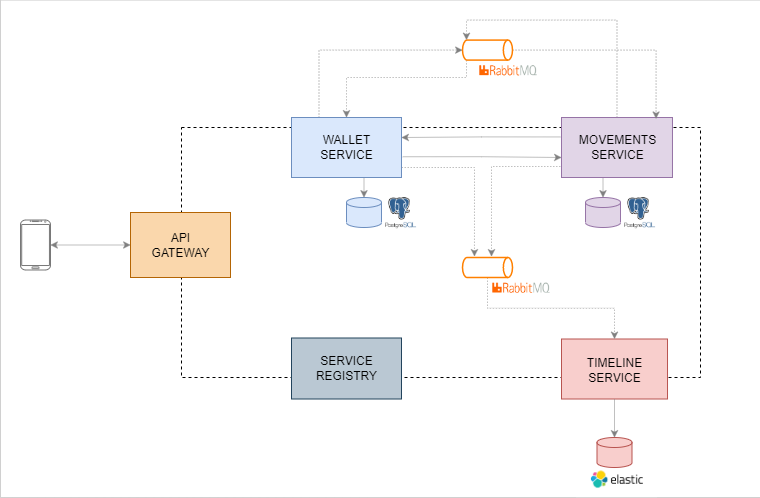

The diagram above was exported from draw.io. Its source (the exported page's mxGraphModel, read from the mxfile embedded in the PNG):
<mxGraphModel dx="868" dy="450" grid="1" gridSize="10" guides="1" tooltips="1" connect="1" arrows="1" fold="1" page="1" pageScale="1" pageWidth="827" pageHeight="1169" math="0" shadow="0">
  <root>
    <mxCell id="0" />
    <mxCell id="1" parent="0" />
    <mxCell id="HSbzMntB9CQytqKT518g-1" value="" style="rounded=0;whiteSpace=wrap;html=1;strokeWidth=0;" parent="1" vertex="1">
      <mxGeometry x="20" y="52.59" width="760" height="497.41" as="geometry" />
    </mxCell>
    <mxCell id="HFZUuAhwZ66h_8wJQHFE-18" value="" style="shape=image;verticalLabelPosition=bottom;labelBackgroundColor=#ffffff;verticalAlign=top;aspect=fixed;imageAspect=0;image=data:image/png,(base64 omitted: 3384 chars);" parent="1" vertex="1">
      <mxGeometry x="596.5" y="513" width="80" height="37.09" as="geometry" />
    </mxCell>
    <mxCell id="HFZUuAhwZ66h_8wJQHFE-16" value="" style="rounded=0;whiteSpace=wrap;html=1;dashed=1;labelBackgroundColor=none;fillColor=none;" parent="1" vertex="1">
      <mxGeometry x="201" y="180" width="519" height="250" as="geometry" />
    </mxCell>
    <mxCell id="HFZUuAhwZ66h_8wJQHFE-17" style="edgeStyle=orthogonalEdgeStyle;rounded=0;orthogonalLoop=1;jettySize=auto;html=1;entryX=0;entryY=0.5;entryDx=0;entryDy=0;strokeColor=#808080;strokeWidth=0.5;endArrow=classic;endFill=1;startArrow=classic;startFill=1;" parent="1" source="LzYh_pFHPxwqI5rmRp1J-1" target="LzYh_pFHPxwqI5rmRp1J-15" edge="1">
      <mxGeometry relative="1" as="geometry" />
    </mxCell>
    <mxCell id="LzYh_pFHPxwqI5rmRp1J-1" value="" style="verticalLabelPosition=bottom;verticalAlign=top;html=1;shadow=0;dashed=0;strokeWidth=1;shape=mxgraph.android.phone2;strokeColor=#787878;" parent="1" vertex="1">
      <mxGeometry x="40" y="272.5" width="30" height="50" as="geometry" />
    </mxCell>
    <mxCell id="LzYh_pFHPxwqI5rmRp1J-6" style="edgeStyle=orthogonalEdgeStyle;rounded=0;orthogonalLoop=1;jettySize=auto;html=1;exitX=0.5;exitY=1;exitDx=0;exitDy=0;entryX=0.5;entryY=0;entryDx=0;entryDy=0;entryPerimeter=0;strokeWidth=0.5;strokeColor=#808080;" parent="1" source="LzYh_pFHPxwqI5rmRp1J-2" target="LzYh_pFHPxwqI5rmRp1J-7" edge="1">
      <mxGeometry relative="1" as="geometry">
        <mxPoint x="381" y="260" as="targetPoint" />
      </mxGeometry>
    </mxCell>
    <mxCell id="LzYh_pFHPxwqI5rmRp1J-12" style="edgeStyle=orthogonalEdgeStyle;rounded=0;orthogonalLoop=1;jettySize=auto;html=1;exitX=1.011;exitY=0.654;exitDx=0;exitDy=0;strokeColor=#808080;strokeWidth=0.5;exitPerimeter=0;" parent="1" source="LzYh_pFHPxwqI5rmRp1J-2" edge="1">
      <mxGeometry relative="1" as="geometry">
        <mxPoint x="581" y="210" as="targetPoint" />
      </mxGeometry>
    </mxCell>
    <mxCell id="HFZUuAhwZ66h_8wJQHFE-5" style="edgeStyle=orthogonalEdgeStyle;rounded=0;orthogonalLoop=1;jettySize=auto;html=1;exitX=1;exitY=1;exitDx=0;exitDy=0;entryX=0.239;entryY=-0.05;entryDx=0;entryDy=0;entryPerimeter=0;dashed=1;strokeColor=#808080;strokeWidth=0.5;" parent="1" edge="1">
      <mxGeometry relative="1" as="geometry">
        <mxPoint x="421" y="219.99999999999994" as="sourcePoint" />
        <mxPoint x="493.96000000000004" y="308.99999999999994" as="targetPoint" />
        <Array as="points">
          <mxPoint x="494" y="220" />
        </Array>
      </mxGeometry>
    </mxCell>
    <mxCell id="HFZUuAhwZ66h_8wJQHFE-9" style="edgeStyle=orthogonalEdgeStyle;rounded=0;orthogonalLoop=1;jettySize=auto;html=1;exitX=0.25;exitY=0;exitDx=0;exitDy=0;entryX=0;entryY=0.5;entryDx=0;entryDy=0;entryPerimeter=0;dashed=1;strokeColor=#808080;strokeWidth=0.5;" parent="1" source="LzYh_pFHPxwqI5rmRp1J-2" target="HFZUuAhwZ66h_8wJQHFE-8" edge="1">
      <mxGeometry relative="1" as="geometry" />
    </mxCell>
    <mxCell id="LzYh_pFHPxwqI5rmRp1J-2" value="" style="rounded=0;whiteSpace=wrap;html=1;strokeColor=#6c8ebf;fillColor=#dae8fc;" parent="1" vertex="1">
      <mxGeometry x="311" y="170" width="110" height="60" as="geometry" />
    </mxCell>
    <mxCell id="LzYh_pFHPxwqI5rmRp1J-3" value="" style="rounded=0;whiteSpace=wrap;html=1;strokeColor=#b85450;fillColor=#f8cecc;" parent="1" vertex="1">
      <mxGeometry x="581" y="391.5" width="106.01" height="60" as="geometry" />
    </mxCell>
    <mxCell id="LzYh_pFHPxwqI5rmRp1J-7" value="" style="strokeWidth=1;html=1;shape=mxgraph.flowchart.database;whiteSpace=wrap;strokeColor=#6c8ebf;fillColor=#dae8fc;" parent="1" vertex="1">
      <mxGeometry x="366" y="250" width="35" height="30" as="geometry" />
    </mxCell>
    <mxCell id="LzYh_pFHPxwqI5rmRp1J-8" value="" style="strokeWidth=1;html=1;shape=mxgraph.flowchart.database;whiteSpace=wrap;strokeColor=#b85450;fillColor=#f8cecc;" parent="1" vertex="1">
      <mxGeometry x="616.5" y="490" width="35" height="30" as="geometry" />
    </mxCell>
    <mxCell id="LzYh_pFHPxwqI5rmRp1J-14" style="edgeStyle=orthogonalEdgeStyle;rounded=0;orthogonalLoop=1;jettySize=auto;html=1;exitX=0.5;exitY=1;exitDx=0;exitDy=0;entryX=0.5;entryY=0;entryDx=0;entryDy=0;entryPerimeter=0;strokeColor=#808080;strokeWidth=0.5;" parent="1" source="LzYh_pFHPxwqI5rmRp1J-11" target="LzYh_pFHPxwqI5rmRp1J-13" edge="1">
      <mxGeometry relative="1" as="geometry" />
    </mxCell>
    <mxCell id="HFZUuAhwZ66h_8wJQHFE-1" style="edgeStyle=orthogonalEdgeStyle;rounded=0;orthogonalLoop=1;jettySize=auto;html=1;exitX=-0.01;exitY=0.324;exitDx=0;exitDy=0;strokeColor=#808080;strokeWidth=0.5;exitPerimeter=0;" parent="1" source="LzYh_pFHPxwqI5rmRp1J-11" edge="1">
      <mxGeometry relative="1" as="geometry">
        <mxPoint x="421" y="190" as="targetPoint" />
      </mxGeometry>
    </mxCell>
    <mxCell id="HFZUuAhwZ66h_8wJQHFE-6" style="edgeStyle=orthogonalEdgeStyle;rounded=0;orthogonalLoop=1;jettySize=auto;html=1;exitX=0;exitY=1;exitDx=0;exitDy=0;dashed=1;strokeColor=#808080;strokeWidth=0.5;" parent="1" edge="1">
      <mxGeometry relative="1" as="geometry">
        <mxPoint x="580.01" y="219" as="sourcePoint" />
        <mxPoint x="511" y="309" as="targetPoint" />
        <Array as="points">
          <mxPoint x="511" y="219" />
          <mxPoint x="511" y="309" />
        </Array>
      </mxGeometry>
    </mxCell>
    <mxCell id="HFZUuAhwZ66h_8wJQHFE-11" style="edgeStyle=orthogonalEdgeStyle;rounded=0;orthogonalLoop=1;jettySize=auto;html=1;exitX=0.5;exitY=0;exitDx=0;exitDy=0;entryX=0.08;entryY=0;entryDx=0;entryDy=0;entryPerimeter=0;dashed=1;strokeColor=#808080;strokeWidth=0.5;" parent="1" source="LzYh_pFHPxwqI5rmRp1J-11" target="HFZUuAhwZ66h_8wJQHFE-8" edge="1">
      <mxGeometry relative="1" as="geometry" />
    </mxCell>
    <mxCell id="LzYh_pFHPxwqI5rmRp1J-11" value="" style="rounded=0;whiteSpace=wrap;html=1;strokeColor=#9673a6;fillColor=#e1d5e7;strokeWidth=1;" parent="1" vertex="1">
      <mxGeometry x="581" y="170" width="110.99" height="60" as="geometry" />
    </mxCell>
    <mxCell id="LzYh_pFHPxwqI5rmRp1J-13" value="" style="strokeWidth=1;html=1;shape=mxgraph.flowchart.database;whiteSpace=wrap;strokeColor=#9673a6;fillColor=#e1d5e7;" parent="1" vertex="1">
      <mxGeometry x="605.01" y="250" width="35" height="30" as="geometry" />
    </mxCell>
    <mxCell id="LzYh_pFHPxwqI5rmRp1J-15" value="" style="rounded=0;whiteSpace=wrap;html=1;fillColor=#fad7ac;strokeColor=#b46504;" parent="1" vertex="1">
      <mxGeometry x="150" y="265" width="100" height="65" as="geometry" />
    </mxCell>
    <mxCell id="LzYh_pFHPxwqI5rmRp1J-16" value="API &lt;br&gt;GATEWAY" style="text;html=1;resizable=0;autosize=1;align=center;verticalAlign=middle;points=[];fillColor=none;strokeColor=none;rounded=0;strokeWidth=1;" parent="1" vertex="1">
      <mxGeometry x="160" y="277.5" width="80" height="40" as="geometry" />
    </mxCell>
    <mxCell id="LzYh_pFHPxwqI5rmRp1J-17" value="WALLET&lt;br&gt;SERVICE" style="text;html=1;resizable=0;autosize=1;align=center;verticalAlign=middle;points=[];fillColor=none;strokeColor=none;rounded=0;strokeWidth=1;" parent="1" vertex="1">
      <mxGeometry x="326" y="180" width="80" height="40" as="geometry" />
    </mxCell>
    <mxCell id="HFZUuAhwZ66h_8wJQHFE-21" style="edgeStyle=orthogonalEdgeStyle;rounded=0;orthogonalLoop=1;jettySize=auto;html=1;entryX=0.5;entryY=0;entryDx=0;entryDy=0;entryPerimeter=0;strokeColor=#808080;strokeWidth=0.5;exitX=0.5;exitY=1;exitDx=0;exitDy=0;" parent="1" source="LzYh_pFHPxwqI5rmRp1J-3" target="LzYh_pFHPxwqI5rmRp1J-8" edge="1">
      <mxGeometry relative="1" as="geometry" />
    </mxCell>
    <mxCell id="LzYh_pFHPxwqI5rmRp1J-19" value="TIMELINE&lt;br&gt;SERVICE" style="text;html=1;resizable=0;autosize=1;align=center;verticalAlign=middle;points=[];fillColor=none;strokeColor=none;rounded=0;strokeWidth=1;" parent="1" vertex="1">
      <mxGeometry x="594" y="402.5" width="80" height="40" as="geometry" />
    </mxCell>
    <mxCell id="LzYh_pFHPxwqI5rmRp1J-24" value="" style="rounded=0;whiteSpace=wrap;html=1;fillColor=#bac8d3;strokeColor=#23445d;" parent="1" vertex="1">
      <mxGeometry x="311" y="390.5" width="110" height="61" as="geometry" />
    </mxCell>
    <mxCell id="LzYh_pFHPxwqI5rmRp1J-25" value="SERVICE &lt;br&gt;REGISTRY" style="text;html=1;resizable=0;autosize=1;align=center;verticalAlign=middle;points=[];fillColor=none;strokeColor=none;rounded=0;strokeWidth=1;" parent="1" vertex="1">
      <mxGeometry x="326" y="401" width="80" height="40" as="geometry" />
    </mxCell>
    <mxCell id="HFZUuAhwZ66h_8wJQHFE-2" value="" style="shape=image;verticalLabelPosition=bottom;labelBackgroundColor=#ffffff;verticalAlign=top;aspect=fixed;imageAspect=0;image=data:image/png,(base64 omitted: 5336 chars);" parent="1" vertex="1">
      <mxGeometry x="512.01" y="330" width="58" height="21.59" as="geometry" />
    </mxCell>
    <mxCell id="HFZUuAhwZ66h_8wJQHFE-4" style="edgeStyle=orthogonalEdgeStyle;rounded=0;orthogonalLoop=1;jettySize=auto;html=1;exitX=0.5;exitY=1;exitDx=0;exitDy=0;exitPerimeter=0;entryX=0.5;entryY=0;entryDx=0;entryDy=0;dashed=1;strokeColor=#808080;strokeWidth=0.5;" parent="1" source="HFZUuAhwZ66h_8wJQHFE-3" target="LzYh_pFHPxwqI5rmRp1J-3" edge="1">
      <mxGeometry relative="1" as="geometry" />
    </mxCell>
    <mxCell id="HFZUuAhwZ66h_8wJQHFE-3" value="" style="strokeWidth=1.5;html=1;shape=mxgraph.flowchart.direct_data;whiteSpace=wrap;strokeColor=#FF8000;" parent="1" vertex="1">
      <mxGeometry x="482.01" y="310" width="50" height="20" as="geometry" />
    </mxCell>
    <mxCell id="LzYh_pFHPxwqI5rmRp1J-18" value="MOVEMENTS&lt;br&gt;SERVICE" style="text;html=1;resizable=0;autosize=1;align=center;verticalAlign=middle;points=[];fillColor=none;strokeColor=none;rounded=0;strokeWidth=1;" parent="1" vertex="1">
      <mxGeometry x="586.5" y="180" width="100" height="40" as="geometry" />
    </mxCell>
    <mxCell id="HFZUuAhwZ66h_8wJQHFE-7" value="" style="shape=image;verticalLabelPosition=bottom;labelBackgroundColor=#ffffff;verticalAlign=top;aspect=fixed;imageAspect=0;image=data:image/png,(base64 omitted: 5336 chars);" parent="1" vertex="1">
      <mxGeometry x="499.01" y="112.59" width="58" height="21.59" as="geometry" />
    </mxCell>
    <mxCell id="HFZUuAhwZ66h_8wJQHFE-10" style="edgeStyle=orthogonalEdgeStyle;rounded=0;orthogonalLoop=1;jettySize=auto;html=1;exitX=1;exitY=0.5;exitDx=0;exitDy=0;exitPerimeter=0;entryX=0.852;entryY=0.021;entryDx=0;entryDy=0;entryPerimeter=0;dashed=1;strokeColor=#808080;strokeWidth=0.5;" parent="1" source="HFZUuAhwZ66h_8wJQHFE-8" target="LzYh_pFHPxwqI5rmRp1J-11" edge="1">
      <mxGeometry relative="1" as="geometry" />
    </mxCell>
    <mxCell id="HFZUuAhwZ66h_8wJQHFE-14" style="edgeStyle=orthogonalEdgeStyle;rounded=0;orthogonalLoop=1;jettySize=auto;html=1;exitX=0.08;exitY=1;exitDx=0;exitDy=0;exitPerimeter=0;entryX=0.5;entryY=0;entryDx=0;entryDy=0;dashed=1;strokeColor=#808080;strokeWidth=0.5;" parent="1" source="HFZUuAhwZ66h_8wJQHFE-8" target="LzYh_pFHPxwqI5rmRp1J-2" edge="1">
      <mxGeometry relative="1" as="geometry">
        <Array as="points">
          <mxPoint x="486" y="130" />
          <mxPoint x="366" y="130" />
        </Array>
      </mxGeometry>
    </mxCell>
    <mxCell id="HFZUuAhwZ66h_8wJQHFE-8" value="" style="strokeWidth=1.5;html=1;shape=mxgraph.flowchart.direct_data;whiteSpace=wrap;strokeColor=#FF8000;" parent="1" vertex="1">
      <mxGeometry x="482.01" y="92.59" width="50" height="20" as="geometry" />
    </mxCell>
    <mxCell id="HFZUuAhwZ66h_8wJQHFE-19" value="" style="shape=image;verticalLabelPosition=bottom;labelBackgroundColor=#ffffff;verticalAlign=top;aspect=fixed;imageAspect=0;image=data:image/png,(base64 omitted: 7472 chars);" parent="1" vertex="1">
      <mxGeometry x="402" y="245" width="36" height="40" as="geometry" />
    </mxCell>
    <mxCell id="HFZUuAhwZ66h_8wJQHFE-20" value="" style="shape=image;verticalLabelPosition=bottom;labelBackgroundColor=#ffffff;verticalAlign=top;aspect=fixed;imageAspect=0;image=data:image/png,(base64 omitted: 7472 chars);" parent="1" vertex="1">
      <mxGeometry x="641.01" y="245" width="36" height="40" as="geometry" />
    </mxCell>
  </root>
</mxGraphModel>